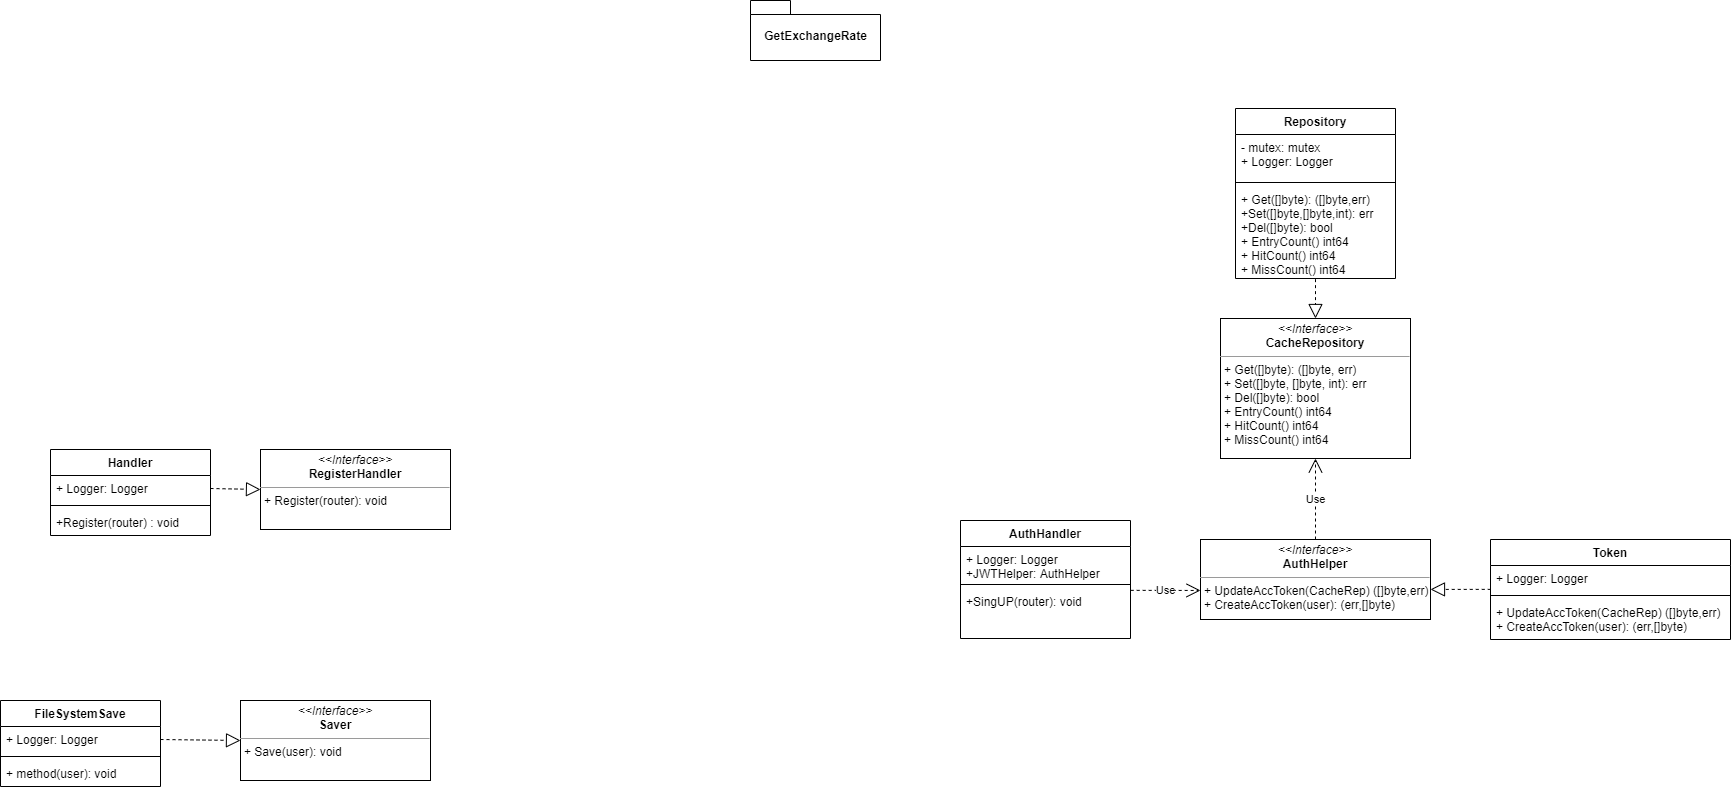

The diagram above was exported from draw.io. Its source (the exported page's mxGraphModel, read from the mxfile embedded in the PNG):
<mxGraphModel dx="3253" dy="1320" grid="1" gridSize="10" guides="1" tooltips="1" connect="1" arrows="1" fold="1" page="1" pageScale="1" pageWidth="827" pageHeight="1169" math="0" shadow="0">
  <root>
    <mxCell id="0" />
    <mxCell id="1" parent="0" />
    <mxCell id="lLM1khGqFD8AxCDa2XKY-1" value="GetExchangeRate" style="shape=folder;fontStyle=1;spacingTop=10;tabWidth=40;tabHeight=14;tabPosition=left;html=1;" parent="1" vertex="1">
      <mxGeometry x="390" y="50" width="130" height="60" as="geometry" />
    </mxCell>
    <mxCell id="lLM1khGqFD8AxCDa2XKY-2" value="&lt;p style=&quot;margin: 0px ; margin-top: 4px ; text-align: center&quot;&gt;&lt;i&gt;&amp;lt;&amp;lt;Interface&amp;gt;&amp;gt;&lt;/i&gt;&lt;br&gt;&lt;b&gt;RegisterHandler&lt;/b&gt;&lt;/p&gt;&lt;hr size=&quot;1&quot;&gt;&lt;p style=&quot;margin: 0px ; margin-left: 4px&quot;&gt;+ Register(router): void&lt;br&gt;&lt;/p&gt;" style="verticalAlign=top;align=left;overflow=fill;fontSize=12;fontFamily=Helvetica;html=1;" parent="1" vertex="1">
      <mxGeometry x="-100" y="499" width="190" height="80" as="geometry" />
    </mxCell>
    <mxCell id="lLM1khGqFD8AxCDa2XKY-6" value="" style="endArrow=block;dashed=1;endFill=0;endSize=12;html=1;exitX=1;exitY=0.5;exitDx=0;exitDy=0;entryX=0;entryY=0.5;entryDx=0;entryDy=0;" parent="1" source="celxnx4tHQEMCI5b7ejj-10" target="lLM1khGqFD8AxCDa2XKY-2" edge="1">
      <mxGeometry width="160" relative="1" as="geometry">
        <mxPoint x="-5" y="631" as="sourcePoint" />
        <mxPoint x="240" y="609" as="targetPoint" />
      </mxGeometry>
    </mxCell>
    <mxCell id="celxnx4tHQEMCI5b7ejj-1" value="&lt;p style=&quot;margin: 0px ; margin-top: 4px ; text-align: center&quot;&gt;&lt;i&gt;&amp;lt;&amp;lt;Interface&amp;gt;&amp;gt;&lt;/i&gt;&lt;br&gt;&lt;b&gt;Saver&lt;/b&gt;&lt;/p&gt;&lt;hr size=&quot;1&quot;&gt;&lt;p style=&quot;margin: 0px ; margin-left: 4px&quot;&gt;&lt;span&gt;+ Save(user): void&lt;/span&gt;&lt;br&gt;&lt;/p&gt;" style="verticalAlign=top;align=left;overflow=fill;fontSize=12;fontFamily=Helvetica;html=1;" vertex="1" parent="1">
      <mxGeometry x="-120" y="750" width="190" height="80" as="geometry" />
    </mxCell>
    <mxCell id="celxnx4tHQEMCI5b7ejj-8" value="" style="endArrow=block;dashed=1;endFill=0;endSize=12;html=1;exitX=1;exitY=0.5;exitDx=0;exitDy=0;entryX=0;entryY=0.5;entryDx=0;entryDy=0;" edge="1" parent="1" source="celxnx4tHQEMCI5b7ejj-14" target="celxnx4tHQEMCI5b7ejj-1">
      <mxGeometry width="160" relative="1" as="geometry">
        <mxPoint x="-25" y="890" as="sourcePoint" />
        <mxPoint x="-25" y="830" as="targetPoint" />
      </mxGeometry>
    </mxCell>
    <mxCell id="celxnx4tHQEMCI5b7ejj-9" value="Handler" style="swimlane;fontStyle=1;align=center;verticalAlign=top;childLayout=stackLayout;horizontal=1;startSize=26;horizontalStack=0;resizeParent=1;resizeParentMax=0;resizeLast=0;collapsible=1;marginBottom=0;" vertex="1" parent="1">
      <mxGeometry x="-310" y="499" width="160" height="86" as="geometry" />
    </mxCell>
    <mxCell id="celxnx4tHQEMCI5b7ejj-10" value="+ Logger: Logger" style="text;strokeColor=none;fillColor=none;align=left;verticalAlign=top;spacingLeft=4;spacingRight=4;overflow=hidden;rotatable=0;points=[[0,0.5],[1,0.5]];portConstraint=eastwest;" vertex="1" parent="celxnx4tHQEMCI5b7ejj-9">
      <mxGeometry y="26" width="160" height="26" as="geometry" />
    </mxCell>
    <mxCell id="celxnx4tHQEMCI5b7ejj-11" value="" style="line;strokeWidth=1;fillColor=none;align=left;verticalAlign=middle;spacingTop=-1;spacingLeft=3;spacingRight=3;rotatable=0;labelPosition=right;points=[];portConstraint=eastwest;" vertex="1" parent="celxnx4tHQEMCI5b7ejj-9">
      <mxGeometry y="52" width="160" height="8" as="geometry" />
    </mxCell>
    <mxCell id="celxnx4tHQEMCI5b7ejj-12" value="+Register(router) : void" style="text;strokeColor=none;fillColor=none;align=left;verticalAlign=top;spacingLeft=4;spacingRight=4;overflow=hidden;rotatable=0;points=[[0,0.5],[1,0.5]];portConstraint=eastwest;" vertex="1" parent="celxnx4tHQEMCI5b7ejj-9">
      <mxGeometry y="60" width="160" height="26" as="geometry" />
    </mxCell>
    <mxCell id="celxnx4tHQEMCI5b7ejj-13" value="FileSystemSave" style="swimlane;fontStyle=1;align=center;verticalAlign=top;childLayout=stackLayout;horizontal=1;startSize=26;horizontalStack=0;resizeParent=1;resizeParentMax=0;resizeLast=0;collapsible=1;marginBottom=0;" vertex="1" parent="1">
      <mxGeometry x="-360" y="750" width="160" height="86" as="geometry" />
    </mxCell>
    <mxCell id="celxnx4tHQEMCI5b7ejj-14" value="+ Logger: Logger" style="text;strokeColor=none;fillColor=none;align=left;verticalAlign=top;spacingLeft=4;spacingRight=4;overflow=hidden;rotatable=0;points=[[0,0.5],[1,0.5]];portConstraint=eastwest;" vertex="1" parent="celxnx4tHQEMCI5b7ejj-13">
      <mxGeometry y="26" width="160" height="26" as="geometry" />
    </mxCell>
    <mxCell id="celxnx4tHQEMCI5b7ejj-15" value="" style="line;strokeWidth=1;fillColor=none;align=left;verticalAlign=middle;spacingTop=-1;spacingLeft=3;spacingRight=3;rotatable=0;labelPosition=right;points=[];portConstraint=eastwest;" vertex="1" parent="celxnx4tHQEMCI5b7ejj-13">
      <mxGeometry y="52" width="160" height="8" as="geometry" />
    </mxCell>
    <mxCell id="celxnx4tHQEMCI5b7ejj-16" value="+ method(user): void" style="text;strokeColor=none;fillColor=none;align=left;verticalAlign=top;spacingLeft=4;spacingRight=4;overflow=hidden;rotatable=0;points=[[0,0.5],[1,0.5]];portConstraint=eastwest;" vertex="1" parent="celxnx4tHQEMCI5b7ejj-13">
      <mxGeometry y="60" width="160" height="26" as="geometry" />
    </mxCell>
    <mxCell id="celxnx4tHQEMCI5b7ejj-17" value="&lt;p style=&quot;margin: 0px ; margin-top: 4px ; text-align: center&quot;&gt;&lt;i&gt;&amp;lt;&amp;lt;Interface&amp;gt;&amp;gt;&lt;/i&gt;&lt;br&gt;&lt;b&gt;AuthHelper&lt;/b&gt;&lt;/p&gt;&lt;hr size=&quot;1&quot;&gt;&lt;p style=&quot;margin: 0px ; margin-left: 4px&quot;&gt;+ UpdateAccToken(CacheRep) ([]byte,err)&lt;br&gt;+ CreateAccToken(user): (err,[]byte)&lt;/p&gt;" style="verticalAlign=top;align=left;overflow=fill;fontSize=12;fontFamily=Helvetica;html=1;" vertex="1" parent="1">
      <mxGeometry x="840" y="589" width="230" height="80" as="geometry" />
    </mxCell>
    <mxCell id="celxnx4tHQEMCI5b7ejj-18" value="&lt;p style=&quot;margin: 0px ; margin-top: 4px ; text-align: center&quot;&gt;&lt;i&gt;&amp;lt;&amp;lt;Interface&amp;gt;&amp;gt;&lt;/i&gt;&lt;br&gt;&lt;b&gt;CacheRepository&lt;/b&gt;&lt;/p&gt;&lt;hr size=&quot;1&quot;&gt;&lt;p style=&quot;margin: 0px ; margin-left: 4px&quot;&gt;+ Get([]byte): ([]byte, err)&lt;br&gt;+ Set([]byte, []byte, int): err&lt;/p&gt;&lt;p style=&quot;margin: 0px ; margin-left: 4px&quot;&gt;+ Del([]byte): bool&lt;/p&gt;&lt;p style=&quot;margin: 0px ; margin-left: 4px&quot;&gt;+ EntryCount() int64&lt;/p&gt;&lt;p style=&quot;margin: 0px ; margin-left: 4px&quot;&gt;+ HitCount() int64&lt;/p&gt;&lt;p style=&quot;margin: 0px ; margin-left: 4px&quot;&gt;+ MissCount() int64&lt;/p&gt;" style="verticalAlign=top;align=left;overflow=fill;fontSize=12;fontFamily=Helvetica;html=1;" vertex="1" parent="1">
      <mxGeometry x="860" y="368" width="190" height="140" as="geometry" />
    </mxCell>
    <mxCell id="celxnx4tHQEMCI5b7ejj-27" value="Repository" style="swimlane;fontStyle=1;align=center;verticalAlign=top;childLayout=stackLayout;horizontal=1;startSize=26;horizontalStack=0;resizeParent=1;resizeParentMax=0;resizeLast=0;collapsible=1;marginBottom=0;" vertex="1" parent="1">
      <mxGeometry x="875" y="158" width="160" height="170" as="geometry" />
    </mxCell>
    <mxCell id="celxnx4tHQEMCI5b7ejj-28" value="- mutex: mutex &#10;+ Logger: Logger" style="text;strokeColor=none;fillColor=none;align=left;verticalAlign=top;spacingLeft=4;spacingRight=4;overflow=hidden;rotatable=0;points=[[0,0.5],[1,0.5]];portConstraint=eastwest;" vertex="1" parent="celxnx4tHQEMCI5b7ejj-27">
      <mxGeometry y="26" width="160" height="44" as="geometry" />
    </mxCell>
    <mxCell id="celxnx4tHQEMCI5b7ejj-29" value="" style="line;strokeWidth=1;fillColor=none;align=left;verticalAlign=middle;spacingTop=-1;spacingLeft=3;spacingRight=3;rotatable=0;labelPosition=right;points=[];portConstraint=eastwest;" vertex="1" parent="celxnx4tHQEMCI5b7ejj-27">
      <mxGeometry y="70" width="160" height="8" as="geometry" />
    </mxCell>
    <mxCell id="celxnx4tHQEMCI5b7ejj-30" value="+ Get([]byte): ([]byte,err)&#10;+Set([]byte,[]byte,int): err&#10;+Del([]byte): bool&#10;+ EntryCount() int64&#10;+ HitCount() int64&#10;+ MissCount() int64" style="text;strokeColor=none;fillColor=none;align=left;verticalAlign=top;spacingLeft=4;spacingRight=4;overflow=hidden;rotatable=0;points=[[0,0.5],[1,0.5]];portConstraint=eastwest;" vertex="1" parent="celxnx4tHQEMCI5b7ejj-27">
      <mxGeometry y="78" width="160" height="92" as="geometry" />
    </mxCell>
    <mxCell id="celxnx4tHQEMCI5b7ejj-32" value="" style="endArrow=block;dashed=1;endFill=0;endSize=12;html=1;exitX=0.5;exitY=1.007;exitDx=0;exitDy=0;exitPerimeter=0;" edge="1" parent="1" source="celxnx4tHQEMCI5b7ejj-30">
      <mxGeometry width="160" relative="1" as="geometry">
        <mxPoint x="955" y="548" as="sourcePoint" />
        <mxPoint x="955" y="368" as="targetPoint" />
      </mxGeometry>
    </mxCell>
    <mxCell id="celxnx4tHQEMCI5b7ejj-33" value="Token" style="swimlane;fontStyle=1;align=center;verticalAlign=top;childLayout=stackLayout;horizontal=1;startSize=26;horizontalStack=0;resizeParent=1;resizeParentMax=0;resizeLast=0;collapsible=1;marginBottom=0;" vertex="1" parent="1">
      <mxGeometry x="1130" y="589" width="240" height="100" as="geometry" />
    </mxCell>
    <mxCell id="celxnx4tHQEMCI5b7ejj-34" value="+ Logger: Logger" style="text;strokeColor=none;fillColor=none;align=left;verticalAlign=top;spacingLeft=4;spacingRight=4;overflow=hidden;rotatable=0;points=[[0,0.5],[1,0.5]];portConstraint=eastwest;" vertex="1" parent="celxnx4tHQEMCI5b7ejj-33">
      <mxGeometry y="26" width="240" height="26" as="geometry" />
    </mxCell>
    <mxCell id="celxnx4tHQEMCI5b7ejj-35" value="" style="line;strokeWidth=1;fillColor=none;align=left;verticalAlign=middle;spacingTop=-1;spacingLeft=3;spacingRight=3;rotatable=0;labelPosition=right;points=[];portConstraint=eastwest;" vertex="1" parent="celxnx4tHQEMCI5b7ejj-33">
      <mxGeometry y="52" width="240" height="8" as="geometry" />
    </mxCell>
    <mxCell id="celxnx4tHQEMCI5b7ejj-36" value="+ UpdateAccToken(CacheRep) ([]byte,err)&#10;+ CreateAccToken(user): (err,[]byte)" style="text;strokeColor=none;fillColor=none;align=left;verticalAlign=top;spacingLeft=4;spacingRight=4;overflow=hidden;rotatable=0;points=[[0,0.5],[1,0.5]];portConstraint=eastwest;" vertex="1" parent="celxnx4tHQEMCI5b7ejj-33">
      <mxGeometry y="60" width="240" height="40" as="geometry" />
    </mxCell>
    <mxCell id="celxnx4tHQEMCI5b7ejj-38" value="AuthHandler" style="swimlane;fontStyle=1;align=center;verticalAlign=top;childLayout=stackLayout;horizontal=1;startSize=26;horizontalStack=0;resizeParent=1;resizeParentMax=0;resizeLast=0;collapsible=1;marginBottom=0;" vertex="1" parent="1">
      <mxGeometry x="600" y="570" width="170" height="118" as="geometry" />
    </mxCell>
    <mxCell id="celxnx4tHQEMCI5b7ejj-39" value="+ Logger: Logger&#10;+JWTHelper: AuthHelper" style="text;strokeColor=none;fillColor=none;align=left;verticalAlign=top;spacingLeft=4;spacingRight=4;overflow=hidden;rotatable=0;points=[[0,0.5],[1,0.5]];portConstraint=eastwest;" vertex="1" parent="celxnx4tHQEMCI5b7ejj-38">
      <mxGeometry y="26" width="170" height="34" as="geometry" />
    </mxCell>
    <mxCell id="celxnx4tHQEMCI5b7ejj-40" value="" style="line;strokeWidth=1;fillColor=none;align=left;verticalAlign=middle;spacingTop=-1;spacingLeft=3;spacingRight=3;rotatable=0;labelPosition=right;points=[];portConstraint=eastwest;" vertex="1" parent="celxnx4tHQEMCI5b7ejj-38">
      <mxGeometry y="60" width="170" height="8" as="geometry" />
    </mxCell>
    <mxCell id="celxnx4tHQEMCI5b7ejj-41" value="+SingUP(router): void" style="text;strokeColor=none;fillColor=none;align=left;verticalAlign=top;spacingLeft=4;spacingRight=4;overflow=hidden;rotatable=0;points=[[0,0.5],[1,0.5]];portConstraint=eastwest;" vertex="1" parent="celxnx4tHQEMCI5b7ejj-38">
      <mxGeometry y="68" width="170" height="50" as="geometry" />
    </mxCell>
    <mxCell id="celxnx4tHQEMCI5b7ejj-43" value="" style="endArrow=block;dashed=1;endFill=0;endSize=12;html=1;entryX=1;entryY=0.624;entryDx=0;entryDy=0;exitX=0.001;exitY=0.918;exitDx=0;exitDy=0;entryPerimeter=0;exitPerimeter=0;" edge="1" parent="1" source="celxnx4tHQEMCI5b7ejj-34" target="celxnx4tHQEMCI5b7ejj-17">
      <mxGeometry width="160" relative="1" as="geometry">
        <mxPoint x="623" y="960" as="sourcePoint" />
        <mxPoint x="783" y="960" as="targetPoint" />
      </mxGeometry>
    </mxCell>
    <mxCell id="celxnx4tHQEMCI5b7ejj-44" value="Use" style="endArrow=open;endSize=12;dashed=1;html=1;exitX=1.001;exitY=0.037;exitDx=0;exitDy=0;entryX=0;entryY=0.637;entryDx=0;entryDy=0;exitPerimeter=0;entryPerimeter=0;" edge="1" parent="1" source="celxnx4tHQEMCI5b7ejj-41" target="celxnx4tHQEMCI5b7ejj-17">
      <mxGeometry width="160" relative="1" as="geometry">
        <mxPoint x="1153" y="950" as="sourcePoint" />
        <mxPoint x="993" y="950" as="targetPoint" />
      </mxGeometry>
    </mxCell>
    <mxCell id="celxnx4tHQEMCI5b7ejj-45" value="Use" style="endArrow=open;endSize=12;dashed=1;html=1;exitX=0.5;exitY=0;exitDx=0;exitDy=0;entryX=0.5;entryY=1;entryDx=0;entryDy=0;" edge="1" parent="1" source="celxnx4tHQEMCI5b7ejj-17" target="celxnx4tHQEMCI5b7ejj-18">
      <mxGeometry width="160" relative="1" as="geometry">
        <mxPoint x="720" y="580" as="sourcePoint" />
        <mxPoint x="880" y="580" as="targetPoint" />
      </mxGeometry>
    </mxCell>
  </root>
</mxGraphModel>